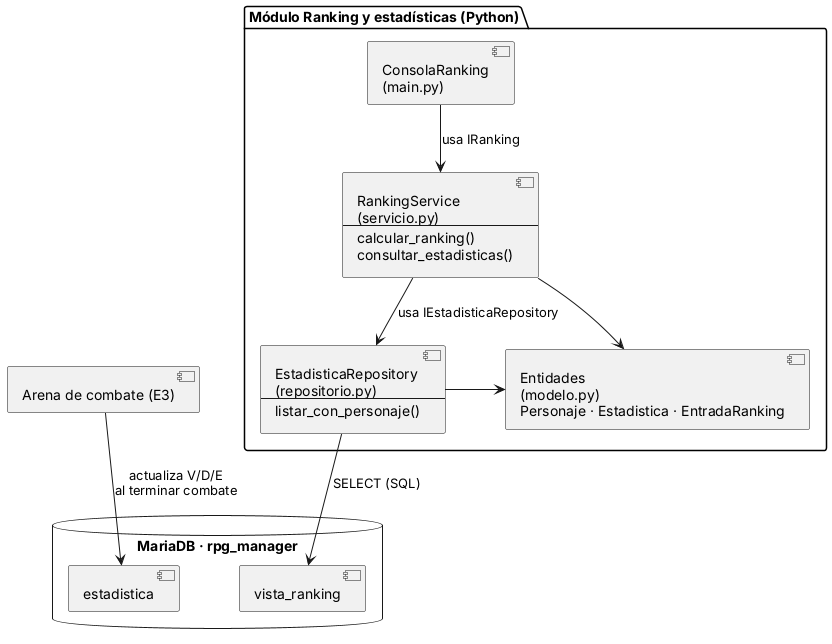

The diagram above was rendered by PlantUML. Its source (embedded in the PNG):
@startuml diagrama_componentes
' RPG Manager · E5 · Diagrama de componentes del módulo Ranking
skinparam shadowing false
skinparam componentStyle uml2
skinparam nodesep 60
skinparam ranksep 50

package "Módulo Ranking y estadísticas (Python)" {
  component "ConsolaRanking\n(main.py)" as UI
  component "RankingService\n(servicio.py)\n--\ncalcular_ranking()\nconsultar_estadisticas()" as SRV
  component "EstadisticaRepository\n(repositorio.py)\n--\nlistar_con_personaje()" as REPO
  component "Entidades\n(modelo.py)\nPersonaje · Estadistica · EntradaRanking" as MOD
}

database "MariaDB · rpg_manager" as DB {
  component "vista_ranking" as VR
  component "estadistica" as EST
}

component "Arena de combate (E3)" as ARENA

UI -down-> SRV : usa IRanking
SRV -down-> REPO : usa IEstadisticaRepository
SRV -right-> MOD
REPO -right-> MOD
REPO -down-> VR : SELECT (SQL)
ARENA -down-> EST : actualiza V/D/E\nal terminar combate
@enduml